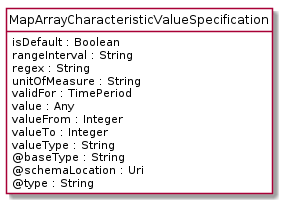

The diagram above was rendered by PlantUML. Its source (embedded in the PNG):
@startuml
hide circle
hide methods
hide stereotype
show <<Enumeration>> stereotype
skinparam class {
   BackgroundColor<<Enumeration>> #E6F5F7
   BackgroundColor<<Ref>> #FFFFE0
   BackgroundColor<<Pivot>> #FFFFFFF
   BackgroundColor<<SimpleType>> #E2F0DA
   BackgroundColor #FCF2E3
}

class MapArrayCharacteristicValueSpecification <<Pivot>> {
    isDefault : Boolean
    rangeInterval : String
    regex : String
    unitOfMeasure : String
    validFor : TimePeriod
    value : Any
    valueFrom : Integer
    valueTo : Integer
    valueType : String
    @baseType : String
    @schemaLocation : Uri
    @type : String
}


@enduml